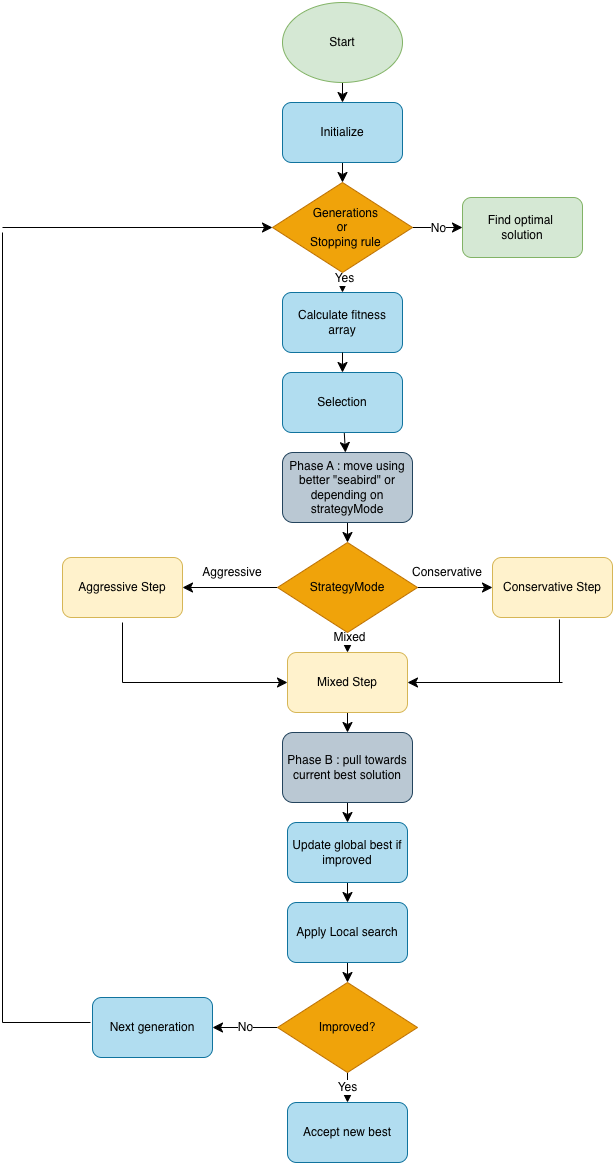

The diagram above was exported from draw.io. Its source (the exported page's mxGraphModel, read from the mxfile embedded in the PNG):
<mxGraphModel dx="1773" dy="1831" grid="1" gridSize="10" guides="1" tooltips="1" connect="1" arrows="1" fold="1" page="1" pageScale="1" pageWidth="827" pageHeight="1169" math="0" shadow="0">
  <root>
    <mxCell id="0" />
    <mxCell id="1" parent="0" />
    <mxCell id="Vhz9gu2RBy9m_y7iGmaR-19" edge="1" parent="1" source="Vhz9gu2RBy9m_y7iGmaR-1" style="edgeStyle=none;curved=1;rounded=0;orthogonalLoop=1;jettySize=auto;html=1;exitX=0.5;exitY=1;exitDx=0;exitDy=0;entryX=0.5;entryY=0;entryDx=0;entryDy=0;fontSize=12;startSize=8;endSize=8;" target="Vhz9gu2RBy9m_y7iGmaR-2">
      <mxGeometry relative="1" as="geometry" />
    </mxCell>
    <mxCell id="Vhz9gu2RBy9m_y7iGmaR-1" parent="1" style="ellipse;whiteSpace=wrap;html=1;fillColor=#d5e8d4;strokeColor=#82b366;" value="Start" vertex="1">
      <mxGeometry height="80" width="120" x="160" y="-1160" as="geometry" />
    </mxCell>
    <mxCell id="Vhz9gu2RBy9m_y7iGmaR-20" edge="1" parent="1" source="Vhz9gu2RBy9m_y7iGmaR-2" style="edgeStyle=none;curved=1;rounded=0;orthogonalLoop=1;jettySize=auto;html=1;exitX=0.5;exitY=1;exitDx=0;exitDy=0;entryX=0.5;entryY=0;entryDx=0;entryDy=0;fontSize=12;startSize=8;endSize=8;" target="Vhz9gu2RBy9m_y7iGmaR-3">
      <mxGeometry relative="1" as="geometry" />
    </mxCell>
    <mxCell id="Vhz9gu2RBy9m_y7iGmaR-2" parent="1" style="rounded=1;whiteSpace=wrap;html=1;fillColor=#b1ddf0;strokeColor=#10739e;" value="Initialize" vertex="1">
      <mxGeometry height="60" width="120" x="160" y="-1060" as="geometry" />
    </mxCell>
    <mxCell id="Vhz9gu2RBy9m_y7iGmaR-21" edge="1" parent="1" source="Vhz9gu2RBy9m_y7iGmaR-3" style="edgeStyle=none;curved=1;rounded=0;orthogonalLoop=1;jettySize=auto;html=1;exitX=0.5;exitY=1;exitDx=0;exitDy=0;entryX=0.5;entryY=0;entryDx=0;entryDy=0;fontSize=12;startSize=8;endSize=8;" target="Vhz9gu2RBy9m_y7iGmaR-4">
      <mxGeometry relative="1" as="geometry" />
    </mxCell>
    <mxCell id="Vhz9gu2RBy9m_y7iGmaR-46" connectable="0" parent="Vhz9gu2RBy9m_y7iGmaR-21" style="edgeLabel;html=1;align=center;verticalAlign=middle;resizable=0;points=[];fontSize=12;" value="Yes" vertex="1">
      <mxGeometry relative="1" x="-0.5" y="1" as="geometry">
        <mxPoint as="offset" />
      </mxGeometry>
    </mxCell>
    <mxCell id="Vhz9gu2RBy9m_y7iGmaR-36" edge="1" parent="1" source="Vhz9gu2RBy9m_y7iGmaR-3" style="edgeStyle=none;curved=1;rounded=0;orthogonalLoop=1;jettySize=auto;html=1;exitX=1;exitY=0.5;exitDx=0;exitDy=0;entryX=0;entryY=0.5;entryDx=0;entryDy=0;fontSize=12;startSize=8;endSize=8;" target="Vhz9gu2RBy9m_y7iGmaR-18">
      <mxGeometry relative="1" as="geometry" />
    </mxCell>
    <mxCell id="Vhz9gu2RBy9m_y7iGmaR-45" connectable="0" parent="Vhz9gu2RBy9m_y7iGmaR-36" style="edgeLabel;html=1;align=center;verticalAlign=middle;resizable=0;points=[];fontSize=12;" value="No" vertex="1">
      <mxGeometry relative="1" as="geometry">
        <mxPoint as="offset" />
      </mxGeometry>
    </mxCell>
    <mxCell id="Vhz9gu2RBy9m_y7iGmaR-3" parent="1" style="rhombus;whiteSpace=wrap;html=1;fillColor=#f0a30a;strokeColor=#BD7000;fontColor=#000000;" value="&amp;nbsp; &amp;nbsp; &amp;nbsp; &amp;nbsp; &amp;nbsp; &amp;nbsp;Generations&amp;nbsp; &amp;nbsp; &amp;nbsp; &amp;nbsp; &amp;nbsp; &amp;nbsp; &amp;nbsp; &amp;nbsp; &amp;nbsp; &amp;nbsp; &amp;nbsp; &amp;nbsp; &amp;nbsp; &amp;nbsp; &amp;nbsp;or&amp;nbsp; &amp;nbsp; &amp;nbsp; &amp;nbsp; &amp;nbsp; &amp;nbsp; &amp;nbsp; &amp;nbsp; &amp;nbsp; &amp;nbsp; &amp;nbsp; Stopping rule" vertex="1">
      <mxGeometry height="90" width="140" x="150" y="-980" as="geometry" />
    </mxCell>
    <mxCell id="Vhz9gu2RBy9m_y7iGmaR-4" parent="1" style="rounded=1;whiteSpace=wrap;html=1;fillColor=#b1ddf0;strokeColor=#10739e;" value="Calculate fitness array" vertex="1">
      <mxGeometry height="60" width="120" x="160" y="-870" as="geometry" />
    </mxCell>
    <mxCell id="Vhz9gu2RBy9m_y7iGmaR-24" edge="1" parent="1" source="Vhz9gu2RBy9m_y7iGmaR-5" style="edgeStyle=none;curved=1;rounded=0;orthogonalLoop=1;jettySize=auto;html=1;fontSize=12;startSize=8;endSize=8;" target="Vhz9gu2RBy9m_y7iGmaR-6">
      <mxGeometry relative="1" as="geometry" />
    </mxCell>
    <mxCell id="Vhz9gu2RBy9m_y7iGmaR-5" parent="1" style="rounded=1;whiteSpace=wrap;html=1;fillColor=#b1ddf0;strokeColor=#10739e;" value="Selection" vertex="1">
      <mxGeometry height="60" width="120" x="160" y="-790" as="geometry" />
    </mxCell>
    <mxCell id="Vhz9gu2RBy9m_y7iGmaR-25" edge="1" parent="1" source="Vhz9gu2RBy9m_y7iGmaR-6" style="edgeStyle=none;curved=1;rounded=0;orthogonalLoop=1;jettySize=auto;html=1;exitX=0.5;exitY=1;exitDx=0;exitDy=0;entryX=0.5;entryY=0;entryDx=0;entryDy=0;fontSize=12;startSize=8;endSize=8;" target="Vhz9gu2RBy9m_y7iGmaR-7">
      <mxGeometry relative="1" as="geometry" />
    </mxCell>
    <mxCell id="Vhz9gu2RBy9m_y7iGmaR-6" parent="1" style="rounded=1;whiteSpace=wrap;html=1;fillColor=#bac8d3;strokeColor=#23445d;" value="Phase A : move using better &quot;seabird&quot; or depending on strategyMode" vertex="1">
      <mxGeometry height="70" width="130" x="160" y="-710" as="geometry" />
    </mxCell>
    <mxCell id="Vhz9gu2RBy9m_y7iGmaR-26" edge="1" parent="1" source="Vhz9gu2RBy9m_y7iGmaR-7" style="edgeStyle=none;curved=1;rounded=0;orthogonalLoop=1;jettySize=auto;html=1;exitX=1;exitY=0.5;exitDx=0;exitDy=0;entryX=0;entryY=0.5;entryDx=0;entryDy=0;fontSize=12;startSize=8;endSize=8;" target="Vhz9gu2RBy9m_y7iGmaR-10">
      <mxGeometry relative="1" as="geometry" />
    </mxCell>
    <mxCell id="Vhz9gu2RBy9m_y7iGmaR-27" edge="1" parent="1" source="Vhz9gu2RBy9m_y7iGmaR-7" style="edgeStyle=none;curved=1;rounded=0;orthogonalLoop=1;jettySize=auto;html=1;exitX=0;exitY=0.5;exitDx=0;exitDy=0;entryX=1;entryY=0.5;entryDx=0;entryDy=0;fontSize=12;startSize=8;endSize=8;" target="Vhz9gu2RBy9m_y7iGmaR-11">
      <mxGeometry relative="1" as="geometry" />
    </mxCell>
    <mxCell id="Vhz9gu2RBy9m_y7iGmaR-28" edge="1" parent="1" source="Vhz9gu2RBy9m_y7iGmaR-7" style="edgeStyle=none;curved=1;rounded=0;orthogonalLoop=1;jettySize=auto;html=1;exitX=0.5;exitY=1;exitDx=0;exitDy=0;entryX=0.5;entryY=0;entryDx=0;entryDy=0;fontSize=12;startSize=8;endSize=8;" target="Vhz9gu2RBy9m_y7iGmaR-8">
      <mxGeometry relative="1" as="geometry" />
    </mxCell>
    <mxCell id="Vhz9gu2RBy9m_y7iGmaR-50" connectable="0" parent="Vhz9gu2RBy9m_y7iGmaR-28" style="edgeLabel;html=1;align=center;verticalAlign=middle;resizable=0;points=[];fontSize=12;" value="Mixed" vertex="1">
      <mxGeometry relative="1" x="-0.6" y="1" as="geometry">
        <mxPoint as="offset" />
      </mxGeometry>
    </mxCell>
    <mxCell id="Vhz9gu2RBy9m_y7iGmaR-7" parent="1" style="rhombus;whiteSpace=wrap;html=1;fillColor=#f0a30a;strokeColor=#BD7000;fontColor=#000000;" value="StrategyMode" vertex="1">
      <mxGeometry height="90" width="140" x="155" y="-620" as="geometry" />
    </mxCell>
    <mxCell id="Vhz9gu2RBy9m_y7iGmaR-29" edge="1" parent="1" source="Vhz9gu2RBy9m_y7iGmaR-8" style="edgeStyle=none;curved=1;rounded=0;orthogonalLoop=1;jettySize=auto;html=1;exitX=0.5;exitY=1;exitDx=0;exitDy=0;entryX=0.5;entryY=0;entryDx=0;entryDy=0;fontSize=12;startSize=8;endSize=8;" target="Vhz9gu2RBy9m_y7iGmaR-12">
      <mxGeometry relative="1" as="geometry" />
    </mxCell>
    <mxCell id="Vhz9gu2RBy9m_y7iGmaR-8" parent="1" style="rounded=1;whiteSpace=wrap;html=1;fillColor=#fff2cc;strokeColor=#d6b656;" value="Mixed Step" vertex="1">
      <mxGeometry height="60" width="120" x="165" y="-510" as="geometry" />
    </mxCell>
    <mxCell id="Vhz9gu2RBy9m_y7iGmaR-10" parent="1" style="rounded=1;whiteSpace=wrap;html=1;fillColor=#fff2cc;strokeColor=#d6b656;" value="Conservative Step" vertex="1">
      <mxGeometry height="60" width="120" x="370" y="-605" as="geometry" />
    </mxCell>
    <mxCell id="Vhz9gu2RBy9m_y7iGmaR-11" parent="1" style="rounded=1;whiteSpace=wrap;html=1;fillColor=#fff2cc;strokeColor=#d6b656;" value="Aggressive Step" vertex="1">
      <mxGeometry height="60" width="120" x="-60" y="-605" as="geometry" />
    </mxCell>
    <mxCell id="Vhz9gu2RBy9m_y7iGmaR-30" edge="1" parent="1" source="Vhz9gu2RBy9m_y7iGmaR-12" style="edgeStyle=none;curved=1;rounded=0;orthogonalLoop=1;jettySize=auto;html=1;exitX=0.5;exitY=1;exitDx=0;exitDy=0;entryX=0.5;entryY=0;entryDx=0;entryDy=0;fontSize=12;startSize=8;endSize=8;" target="Vhz9gu2RBy9m_y7iGmaR-14">
      <mxGeometry relative="1" as="geometry" />
    </mxCell>
    <mxCell id="Vhz9gu2RBy9m_y7iGmaR-12" parent="1" style="rounded=1;whiteSpace=wrap;html=1;fillColor=#bac8d3;strokeColor=#23445d;" value="Phase B : pull towards current best solution" vertex="1">
      <mxGeometry height="70" width="130" x="160" y="-430" as="geometry" />
    </mxCell>
    <mxCell id="Vhz9gu2RBy9m_y7iGmaR-32" edge="1" parent="1" source="Vhz9gu2RBy9m_y7iGmaR-13" style="edgeStyle=none;curved=1;rounded=0;orthogonalLoop=1;jettySize=auto;html=1;exitX=0.5;exitY=1;exitDx=0;exitDy=0;entryX=0.5;entryY=0;entryDx=0;entryDy=0;fontSize=12;startSize=8;endSize=8;" target="Vhz9gu2RBy9m_y7iGmaR-15">
      <mxGeometry relative="1" as="geometry" />
    </mxCell>
    <mxCell id="Vhz9gu2RBy9m_y7iGmaR-13" parent="1" style="rounded=1;whiteSpace=wrap;html=1;fillColor=#b1ddf0;strokeColor=#10739e;" value="Apply Local search" vertex="1">
      <mxGeometry height="60" width="120" x="165" y="-260" as="geometry" />
    </mxCell>
    <mxCell id="Vhz9gu2RBy9m_y7iGmaR-31" edge="1" parent="1" source="Vhz9gu2RBy9m_y7iGmaR-14" style="edgeStyle=none;curved=1;rounded=0;orthogonalLoop=1;jettySize=auto;html=1;exitX=0.5;exitY=1;exitDx=0;exitDy=0;entryX=0.5;entryY=0;entryDx=0;entryDy=0;fontSize=12;startSize=8;endSize=8;" target="Vhz9gu2RBy9m_y7iGmaR-13">
      <mxGeometry relative="1" as="geometry" />
    </mxCell>
    <mxCell id="Vhz9gu2RBy9m_y7iGmaR-14" parent="1" style="rounded=1;whiteSpace=wrap;html=1;fillColor=#b1ddf0;strokeColor=#10739e;" value="Update global best if improved" vertex="1">
      <mxGeometry height="60" width="120" x="165" y="-340" as="geometry" />
    </mxCell>
    <mxCell id="Vhz9gu2RBy9m_y7iGmaR-33" edge="1" parent="1" source="Vhz9gu2RBy9m_y7iGmaR-15" style="edgeStyle=none;curved=1;rounded=0;orthogonalLoop=1;jettySize=auto;html=1;exitX=0.5;exitY=1;exitDx=0;exitDy=0;entryX=0.5;entryY=0;entryDx=0;entryDy=0;fontSize=12;startSize=8;endSize=8;" target="Vhz9gu2RBy9m_y7iGmaR-17" value="Yes">
      <mxGeometry relative="1" as="geometry" />
    </mxCell>
    <mxCell id="Vhz9gu2RBy9m_y7iGmaR-42" edge="1" parent="1" source="Vhz9gu2RBy9m_y7iGmaR-15" style="edgeStyle=none;curved=1;rounded=0;orthogonalLoop=1;jettySize=auto;html=1;exitX=0;exitY=0.5;exitDx=0;exitDy=0;entryX=1;entryY=0.5;entryDx=0;entryDy=0;fontSize=12;startSize=8;endSize=8;" target="Vhz9gu2RBy9m_y7iGmaR-16">
      <mxGeometry relative="1" as="geometry" />
    </mxCell>
    <mxCell id="Vhz9gu2RBy9m_y7iGmaR-43" connectable="0" parent="Vhz9gu2RBy9m_y7iGmaR-42" style="edgeLabel;html=1;align=center;verticalAlign=middle;resizable=0;points=[];fontSize=12;" value="No" vertex="1">
      <mxGeometry relative="1" x="0.0154" y="-1" as="geometry">
        <mxPoint as="offset" />
      </mxGeometry>
    </mxCell>
    <mxCell id="Vhz9gu2RBy9m_y7iGmaR-15" parent="1" style="rhombus;whiteSpace=wrap;html=1;fillColor=#f0a30a;strokeColor=#BD7000;fontColor=#000000;" value="Improved?" vertex="1">
      <mxGeometry height="90" width="140" x="155" y="-180" as="geometry" />
    </mxCell>
    <mxCell id="Vhz9gu2RBy9m_y7iGmaR-16" parent="1" style="rounded=1;whiteSpace=wrap;html=1;fillColor=#b1ddf0;strokeColor=#10739e;" value="Next generation" vertex="1">
      <mxGeometry height="60" width="120" x="-30" y="-165" as="geometry" />
    </mxCell>
    <mxCell id="Vhz9gu2RBy9m_y7iGmaR-17" parent="1" style="rounded=1;whiteSpace=wrap;html=1;fillColor=#b1ddf0;strokeColor=#10739e;" value="Accept new best" vertex="1">
      <mxGeometry height="60" width="120" x="165" y="-60" as="geometry" />
    </mxCell>
    <mxCell id="Vhz9gu2RBy9m_y7iGmaR-18" parent="1" style="rounded=1;whiteSpace=wrap;html=1;fillColor=#d5e8d4;strokeColor=#82b366;" value="&amp;nbsp; &amp;nbsp; &amp;nbsp; Find optimal&amp;nbsp; &amp;nbsp; &amp;nbsp; &amp;nbsp; solution" vertex="1">
      <mxGeometry height="60" width="120" x="340" y="-965" as="geometry" />
    </mxCell>
    <mxCell id="Vhz9gu2RBy9m_y7iGmaR-22" edge="1" parent="1" source="Vhz9gu2RBy9m_y7iGmaR-4" style="edgeStyle=none;curved=1;rounded=0;orthogonalLoop=1;jettySize=auto;html=1;exitX=0.5;exitY=1;exitDx=0;exitDy=0;fontSize=12;startSize=8;endSize=8;" target="Vhz9gu2RBy9m_y7iGmaR-5">
      <mxGeometry relative="1" as="geometry" />
    </mxCell>
    <mxCell id="Vhz9gu2RBy9m_y7iGmaR-38" edge="1" parent="1" style="endArrow=none;html=1;rounded=0;fontSize=12;startSize=8;endSize=8;curved=1;entryX=0.558;entryY=1.033;entryDx=0;entryDy=0;entryPerimeter=0;" target="Vhz9gu2RBy9m_y7iGmaR-10" value="">
      <mxGeometry height="50" relative="1" width="50" as="geometry">
        <mxPoint x="437" y="-480" as="sourcePoint" />
        <mxPoint x="380" y="-540" as="targetPoint" />
      </mxGeometry>
    </mxCell>
    <mxCell id="Vhz9gu2RBy9m_y7iGmaR-39" edge="1" parent="1" style="endArrow=none;html=1;rounded=0;fontSize=12;startSize=8;endSize=8;curved=1;" value="">
      <mxGeometry height="50" relative="1" width="50" as="geometry">
        <mxPoint y="-480" as="sourcePoint" />
        <mxPoint y="-540" as="targetPoint" />
      </mxGeometry>
    </mxCell>
    <mxCell id="Vhz9gu2RBy9m_y7iGmaR-40" edge="1" parent="1" style="endArrow=classic;html=1;rounded=0;fontSize=12;startSize=8;endSize=8;curved=1;entryX=0;entryY=0.5;entryDx=0;entryDy=0;" target="Vhz9gu2RBy9m_y7iGmaR-8" value="">
      <mxGeometry height="50" relative="1" width="50" as="geometry">
        <mxPoint y="-480" as="sourcePoint" />
        <mxPoint x="340" y="-540" as="targetPoint" />
      </mxGeometry>
    </mxCell>
    <mxCell id="Vhz9gu2RBy9m_y7iGmaR-41" edge="1" parent="1" style="endArrow=classic;html=1;rounded=0;fontSize=12;startSize=8;endSize=8;curved=1;entryX=1;entryY=0.5;entryDx=0;entryDy=0;" target="Vhz9gu2RBy9m_y7iGmaR-8" value="">
      <mxGeometry height="50" relative="1" width="50" as="geometry">
        <mxPoint x="440" y="-480" as="sourcePoint" />
        <mxPoint x="290" y="-480" as="targetPoint" />
      </mxGeometry>
    </mxCell>
    <mxCell id="Vhz9gu2RBy9m_y7iGmaR-47" parent="1" style="text;html=1;whiteSpace=wrap;strokeColor=none;fillColor=none;align=center;verticalAlign=middle;rounded=0;" value="Aggressive" vertex="1">
      <mxGeometry height="30" width="60" x="80" y="-605" as="geometry" />
    </mxCell>
    <mxCell id="Vhz9gu2RBy9m_y7iGmaR-49" parent="1" style="text;html=1;whiteSpace=wrap;strokeColor=none;fillColor=none;align=center;verticalAlign=middle;rounded=0;" value="Conservative" vertex="1">
      <mxGeometry height="30" width="60" x="295" y="-605" as="geometry" />
    </mxCell>
    <mxCell id="Vhz9gu2RBy9m_y7iGmaR-51" edge="1" parent="1" source="Vhz9gu2RBy9m_y7iGmaR-49" style="edgeStyle=none;curved=1;rounded=0;orthogonalLoop=1;jettySize=auto;html=1;exitX=0.5;exitY=0;exitDx=0;exitDy=0;fontSize=12;startSize=8;endSize=8;" target="Vhz9gu2RBy9m_y7iGmaR-49">
      <mxGeometry relative="1" as="geometry" />
    </mxCell>
    <mxCell id="Vhz9gu2RBy9m_y7iGmaR-54" edge="1" parent="1" style="endArrow=none;html=1;rounded=0;fontSize=12;startSize=8;endSize=8;curved=1;" value="">
      <mxGeometry height="50" relative="1" width="50" as="geometry">
        <mxPoint x="-120" y="-140" as="sourcePoint" />
        <mxPoint x="-120" y="-930" as="targetPoint" />
      </mxGeometry>
    </mxCell>
    <mxCell id="Vhz9gu2RBy9m_y7iGmaR-55" edge="1" parent="1" style="endArrow=classic;html=1;rounded=0;fontSize=12;startSize=8;endSize=8;curved=1;" target="Vhz9gu2RBy9m_y7iGmaR-3" value="">
      <mxGeometry height="50" relative="1" width="50" as="geometry">
        <mxPoint x="-120" y="-935" as="sourcePoint" />
        <mxPoint x="310" y="-730" as="targetPoint" />
      </mxGeometry>
    </mxCell>
    <mxCell id="Vhz9gu2RBy9m_y7iGmaR-57" edge="1" parent="1" style="endArrow=none;html=1;rounded=0;fontSize=12;startSize=8;endSize=8;curved=1;" value="">
      <mxGeometry height="50" relative="1" width="50" as="geometry">
        <mxPoint x="-32" y="-140" as="sourcePoint" />
        <mxPoint x="-120" y="-140" as="targetPoint" />
      </mxGeometry>
    </mxCell>
  </root>
</mxGraphModel>